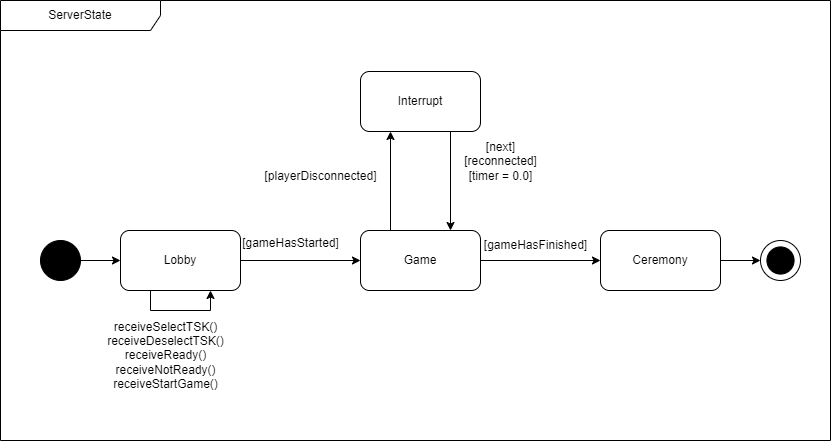

The diagram above was exported from draw.io. Its source (the exported page's mxGraphModel, read from the mxfile embedded in the PNG):
<mxGraphModel dx="1461" dy="3161" grid="1" gridSize="10" guides="1" tooltips="1" connect="1" arrows="1" fold="1" page="1" pageScale="1" pageWidth="827" pageHeight="1169" math="0" shadow="0">
  <root>
    <mxCell id="0" />
    <mxCell id="1" parent="0" />
    <mxCell id="2xSoL4X3YCEGeeP1HWGw-10" style="edgeStyle=orthogonalEdgeStyle;rounded=0;orthogonalLoop=1;jettySize=auto;html=1;exitX=1;exitY=0.5;exitDx=0;exitDy=0;entryX=0;entryY=0.5;entryDx=0;entryDy=0;" parent="1" source="2xSoL4X3YCEGeeP1HWGw-1" target="2xSoL4X3YCEGeeP1HWGw-5" edge="1">
      <mxGeometry relative="1" as="geometry" />
    </mxCell>
    <mxCell id="2xSoL4X3YCEGeeP1HWGw-1" value="" style="ellipse;whiteSpace=wrap;html=1;aspect=fixed;fillColor=#000000;" parent="1" vertex="1">
      <mxGeometry x="80" y="-1000" width="40" height="40" as="geometry" />
    </mxCell>
    <mxCell id="2xSoL4X3YCEGeeP1HWGw-2" value="" style="ellipse;whiteSpace=wrap;html=1;aspect=fixed;" parent="1" vertex="1">
      <mxGeometry x="800" y="-1000" width="40" height="40" as="geometry" />
    </mxCell>
    <mxCell id="2xSoL4X3YCEGeeP1HWGw-3" value="" style="ellipse;whiteSpace=wrap;html=1;aspect=fixed;fillColor=#000000;" parent="1" vertex="1">
      <mxGeometry x="806.41" y="-993.5900000000001" width="27.18" height="27.18" as="geometry" />
    </mxCell>
    <mxCell id="2xSoL4X3YCEGeeP1HWGw-11" style="edgeStyle=orthogonalEdgeStyle;rounded=0;orthogonalLoop=1;jettySize=auto;html=1;exitX=1;exitY=0.5;exitDx=0;exitDy=0;entryX=0;entryY=0.5;entryDx=0;entryDy=0;" parent="1" source="2xSoL4X3YCEGeeP1HWGw-5" target="2xSoL4X3YCEGeeP1HWGw-6" edge="1">
      <mxGeometry relative="1" as="geometry" />
    </mxCell>
    <mxCell id="2xSoL4X3YCEGeeP1HWGw-5" value="Lobby" style="rounded=1;whiteSpace=wrap;html=1;" parent="1" vertex="1">
      <mxGeometry x="160" y="-1010" width="120" height="60" as="geometry" />
    </mxCell>
    <mxCell id="2xSoL4X3YCEGeeP1HWGw-12" style="edgeStyle=orthogonalEdgeStyle;rounded=0;orthogonalLoop=1;jettySize=auto;html=1;exitX=1;exitY=0.5;exitDx=0;exitDy=0;entryX=0;entryY=0.5;entryDx=0;entryDy=0;" parent="1" source="2xSoL4X3YCEGeeP1HWGw-6" target="2xSoL4X3YCEGeeP1HWGw-7" edge="1">
      <mxGeometry relative="1" as="geometry" />
    </mxCell>
    <mxCell id="2xSoL4X3YCEGeeP1HWGw-14" style="edgeStyle=orthogonalEdgeStyle;rounded=0;orthogonalLoop=1;jettySize=auto;html=1;exitX=0.25;exitY=0;exitDx=0;exitDy=0;entryX=0.25;entryY=1;entryDx=0;entryDy=0;" parent="1" source="2xSoL4X3YCEGeeP1HWGw-6" target="2xSoL4X3YCEGeeP1HWGw-9" edge="1">
      <mxGeometry relative="1" as="geometry" />
    </mxCell>
    <mxCell id="2xSoL4X3YCEGeeP1HWGw-6" value="Game" style="rounded=1;whiteSpace=wrap;html=1;" parent="1" vertex="1">
      <mxGeometry x="400" y="-1010" width="120" height="60" as="geometry" />
    </mxCell>
    <mxCell id="2xSoL4X3YCEGeeP1HWGw-13" style="edgeStyle=orthogonalEdgeStyle;rounded=0;orthogonalLoop=1;jettySize=auto;html=1;exitX=1;exitY=0.5;exitDx=0;exitDy=0;entryX=0;entryY=0.5;entryDx=0;entryDy=0;" parent="1" source="2xSoL4X3YCEGeeP1HWGw-7" target="2xSoL4X3YCEGeeP1HWGw-2" edge="1">
      <mxGeometry relative="1" as="geometry" />
    </mxCell>
    <mxCell id="2xSoL4X3YCEGeeP1HWGw-7" value="Ceremony" style="rounded=1;whiteSpace=wrap;html=1;" parent="1" vertex="1">
      <mxGeometry x="640" y="-1010" width="120" height="60" as="geometry" />
    </mxCell>
    <mxCell id="2xSoL4X3YCEGeeP1HWGw-15" style="edgeStyle=orthogonalEdgeStyle;rounded=0;orthogonalLoop=1;jettySize=auto;html=1;exitX=0.75;exitY=1;exitDx=0;exitDy=0;entryX=0.75;entryY=0;entryDx=0;entryDy=0;" parent="1" source="2xSoL4X3YCEGeeP1HWGw-9" target="2xSoL4X3YCEGeeP1HWGw-6" edge="1">
      <mxGeometry relative="1" as="geometry" />
    </mxCell>
    <mxCell id="2xSoL4X3YCEGeeP1HWGw-9" value="Interrupt" style="rounded=1;whiteSpace=wrap;html=1;" parent="1" vertex="1">
      <mxGeometry x="400" y="-1169" width="120" height="60" as="geometry" />
    </mxCell>
    <mxCell id="2xSoL4X3YCEGeeP1HWGw-16" value="[gameHasStarted]" style="text;html=1;align=center;verticalAlign=middle;resizable=0;points=[];autosize=1;strokeColor=none;fillColor=none;" parent="1" vertex="1">
      <mxGeometry x="270" y="-1012" width="120" height="30" as="geometry" />
    </mxCell>
    <mxCell id="2xSoL4X3YCEGeeP1HWGw-17" value="[gameHasFinished]" style="text;html=1;align=center;verticalAlign=middle;resizable=0;points=[];autosize=1;strokeColor=none;fillColor=none;" parent="1" vertex="1">
      <mxGeometry x="510" y="-1010" width="130" height="30" as="geometry" />
    </mxCell>
    <mxCell id="2xSoL4X3YCEGeeP1HWGw-18" value="[next]&lt;div&gt;[reconnected]&lt;/div&gt;&lt;div&gt;[timer = 0.0]&lt;/div&gt;" style="text;html=1;align=center;verticalAlign=middle;resizable=0;points=[];autosize=1;strokeColor=none;fillColor=none;" parent="1" vertex="1">
      <mxGeometry x="490" y="-1109" width="100" height="60" as="geometry" />
    </mxCell>
    <mxCell id="2xSoL4X3YCEGeeP1HWGw-19" value="[playerDisconnected]" style="text;html=1;align=center;verticalAlign=middle;resizable=0;points=[];autosize=1;strokeColor=none;fillColor=none;" parent="1" vertex="1">
      <mxGeometry x="290" y="-1079" width="140" height="30" as="geometry" />
    </mxCell>
    <mxCell id="2xSoL4X3YCEGeeP1HWGw-20" style="edgeStyle=orthogonalEdgeStyle;rounded=0;orthogonalLoop=1;jettySize=auto;html=1;exitX=0.25;exitY=1;exitDx=0;exitDy=0;entryX=0.75;entryY=1;entryDx=0;entryDy=0;" parent="1" source="2xSoL4X3YCEGeeP1HWGw-5" target="2xSoL4X3YCEGeeP1HWGw-5" edge="1">
      <mxGeometry relative="1" as="geometry" />
    </mxCell>
    <mxCell id="2xSoL4X3YCEGeeP1HWGw-21" value="receiveSelectTSK()&lt;div&gt;receiveDeselectTSK()&lt;/div&gt;&lt;div&gt;receiveReady()&lt;/div&gt;&lt;div&gt;receiveNotReady()&lt;/div&gt;&lt;div&gt;receiveStartGame()&lt;/div&gt;" style="text;html=1;align=center;verticalAlign=middle;resizable=0;points=[];autosize=1;strokeColor=none;fillColor=none;" parent="1" vertex="1">
      <mxGeometry x="135" y="-930" width="140" height="90" as="geometry" />
    </mxCell>
    <mxCell id="dfZI3K_whHovU2UwW_z3-1" value="ServerState" style="shape=umlFrame;whiteSpace=wrap;html=1;pointerEvents=0;recursiveResize=0;container=1;collapsible=0;width=160;" parent="1" vertex="1">
      <mxGeometry x="40" y="-1240" width="830" height="440" as="geometry" />
    </mxCell>
  </root>
</mxGraphModel>